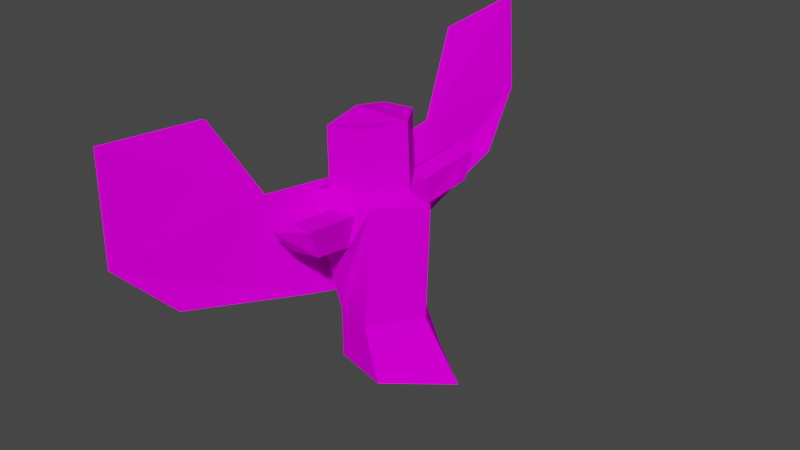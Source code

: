# Source: MonsterModel1.blend  (saved by Blender 2.93.20; exported with 4.5.12 LTS)
import bpy
from mathutils import Matrix  # noqa: F401  (used for matrix-valued properties, if any)

bpy.ops.wm.read_factory_settings(use_empty=True)
scene = bpy.context.scene
scene.name = 'Scene'

# ---- collections
col_collection = bpy.data.collections.new('Collection'); scene.collection.children.link(col_collection)

# ---- images (referenced by path relative to the original .blend; pixels are not part of the script)
import os
ASSET_DIR = os.environ.get("B2B_ASSET_DIR", "")  # directory of the original .blend (textures are referenced by path, not embedded)
HERE = os.path.dirname(os.path.abspath(__file__))  # packed textures are extracted next to this script under _unpacked/

def load_image(name, relpath, width, height, colorspace="sRGB"):
    """Load a texture the original file referenced (path relative to the .blend, or extracted next to this script)."""
    p = next((c for c in (os.path.join(HERE, relpath), os.path.join(ASSET_DIR, relpath)) if relpath and os.path.exists(c)), "")
    if p:
        img = bpy.data.images.load(p, check_existing=True)
        img.name = name
    else:  # same state as the original file: an image datablock whose file is absent (Cycles renders it pink)
        img = bpy.data.images.new(name, width, height)
        img.source = "FILE"
        img.filepath = "//" + (relpath or name)
    img.colorspace_settings.name = colorspace
    return img
img_lowpixelmonster = load_image('LowPixelMonster', 'Textures/TotemMonsterTexture.png', 1024, 1024, 'sRGB')
img_wing_base_color = load_image('Wing Base Color', 'Textures/WingMonsterTexture.png', 1024, 1024, 'sRGB')

# ---- materials (node trees are filled in below, after node groups)
mat_mainbody = bpy.data.materials.new('Mainbody')
mat_mainbody.use_transparent_shadow = False
mat_wing = bpy.data.materials.new('Wing')
mat_wing.use_transparent_shadow = False

# ---- material node trees
mat_mainbody.use_nodes = True; mat_mainbody.node_tree.nodes.clear()
_N = mat_mainbody.node_tree.nodes; _L = mat_mainbody.node_tree.links
n0 = _N.new('ShaderNodeOutputMaterial'); n0.name = 'Material Output'; n0.location = (300, 300)
n1 = _N.new('ShaderNodeBsdfDiffuse'); n1.name = 'Diffuse BSDF'; n1.location = (10, 300)
n2 = _N.new('ShaderNodeTexImage'); n2.name = 'Image Texture'; n2.location = (-280, 279)
n2.image = img_lowpixelmonster
n2.interpolation = 'Closest'
_L.new(n1.outputs[0], n0.inputs[0])
_L.new(n2.outputs[0], n1.inputs[0])
n0.is_active_output = True
mat_wing.use_nodes = True; mat_wing.node_tree.nodes.clear()
_N = mat_wing.node_tree.nodes; _L = mat_wing.node_tree.links
n0 = _N.new('ShaderNodeOutputMaterial'); n0.name = 'Material Output'; n0.location = (300, 300)
n1 = _N.new('ShaderNodeBsdfDiffuse'); n1.name = 'Diffuse BSDF'; n1.location = (10, 300)
n1.inputs[1].default_value = 0.5
n2 = _N.new('ShaderNodeTexImage'); n2.name = 'Image Texture'; n2.location = (-280, 279)
n2.image = img_wing_base_color
n2.interpolation = 'Closest'
_L.new(n1.outputs[0], n0.inputs[0])
_L.new(n2.outputs[0], n1.inputs[0])
n0.is_active_output = True

# ---- world
world_world = bpy.data.worlds.new('World'); scene.world = world_world
world_world.use_nodes = True; world_world.node_tree.nodes.clear()
_N = world_world.node_tree.nodes; _L = world_world.node_tree.links
n0 = _N.new('ShaderNodeOutputWorld'); n0.name = 'World Output'; n0.location = (300, 300)
n1 = _N.new('ShaderNodeBackground'); n1.name = 'Background'; n1.location = (10, 300)
n1.inputs[0].default_value = (0.05088, 0.05088, 0.05088, 1.0)
_L.new(n1.outputs[0], n0.inputs[0])
n0.is_active_output = True
world_world.color = (0.05088, 0.05088, 0.05088)
world_world.use_sun_shadow = False
world_world.sun_shadow_jitter_overblur = 0.0

# ---- meshes
me_cube = bpy.data.meshes.new('Cube')
me_cube.from_pydata([(-0.3918, -0.2792, 0.3585), (-0.5107, -0.4539, 1.512), (-0.5233, 0.0, 0.3265), (-0.505, 0.0, 1.552), (-0.0392, -0.382, 0.3661), (0.02794, -0.3496, 1.476), (0.3092, 0.0, 0.411), (0.3426, 0.0, 1.461), (-0.3838, -0.3616, 1.554), (-0.3595, 0.0, 1.623), (0.1666, 0.0, 1.521), (-0.0364, -0.2943, 1.531), (-0.09837, -0.3958, 1.399), (-0.2691, -0.4251, 1.425), (-0.4251, -0.4791, 1.322), (-0.38, -0.5012, 1.123), (-0.1192, -0.468, 1.132), (-0.005269, -0.9365, 1.513), (-0.176, -0.9658, 1.54), (-0.332, -1.02, 1.436), (-0.2869, -0.8686, 1.237), (-0.0261, -0.8354, 1.246), (0.01104, -1.031, 1.533), (-0.1597, -1.061, 1.56), (-0.3157, -1.115, 1.456), (-0.2706, -0.9634, 1.257), (-0.009785, -0.9302, 1.266), (-0.4906, 0.0, -0.1089), (-0.3873, -0.2799, -0.1089), (0.6658, 0.0, -0.1089), (0.1334, -0.4207, -0.1089)], [], [(0, 1, 3, 2), (6, 7, 5, 4), (4, 5, 12, 16, 15, 14, 1, 0), (0, 2, 27, 28), (3, 1, 8, 9), (1, 5, 11, 8), (5, 7, 10, 11), (19, 20, 25, 24), (1, 14, 13, 12, 5), (15, 16, 21, 20), (13, 14, 19, 18), (16, 12, 17, 21), (14, 15, 20, 19), (12, 13, 18, 17), (23, 24, 25, 26, 22), (17, 18, 23, 22), (20, 21, 26, 25), (18, 19, 24, 23), (21, 17, 22, 26), (27, 29, 30, 28), (6, 4, 30, 29), (4, 0, 28, 30), (8, 11, 10, 9)])
_k = set([(12, 13), (12, 16), (13, 14), (14, 15), (15, 16)])
me_cube.attributes.new('sharp_edge', 'BOOLEAN', 'EDGE').data.foreach_set('value', [ (min(e.vertices), max(e.vertices)) in _k for e in me_cube.edges])
_uv = me_cube.uv_layers.new(name='UVMap')
_uv.uv.foreach_set('vector', [0.4597, 0.4859, 0.3925, 0.01178, 0.5734, 0.0, 0.5825, 0.492, 0.297, 0.2351, 0.3624, 0.6546, 0.1728, 0.6866, 0.08531, 0.2457, 0.08531, 0.2457, 0.1728, 0.6866, 0.1213, 0.6652, 0.07913, 0.5601, 0.0, 0.5757, 0.005732, 0.6587, 0.001343, 0.7414, 0.02418, 0.2676, 0.4597, 0.4859, 0.5825, 0.492, 0.5825, 0.6696, 0.462, 0.6744, 0.7678, 0.8202, 0.5825, 0.8201, 0.62, 0.7712, 0.7674, 0.7655, 0.5825, 0.8201, 0.6251, 0.6002, 0.6474, 0.6294, 0.62, 0.7712, 0.6251, 0.6002, 0.7678, 0.4721, 0.7676, 0.5468, 0.6474, 0.6294, 0.9668, 0.04012, 0.8951, 0.1132, 0.8951, 0.07308, 0.9668, 0.0, 0.001343, 0.7414, 0.005732, 0.6587, 0.06889, 0.6885, 0.1213, 0.6652, 0.1728, 0.6866, 0.4717, 0.9216, 0.3649, 0.9098, 0.3624, 0.7493, 0.4693, 0.7612, 0.8238, 0.002093, 0.8832, 0.0154, 0.8832, 0.2391, 0.8238, 0.2258, 0.8655, 0.4461, 0.7522, 0.4461, 0.7626, 0.3033, 0.8573, 0.3535, 0.9668, 0.2691, 0.8832, 0.2739, 0.8951, 0.1132, 0.9668, 0.04012, 0.7522, 0.0, 0.8238, 0.002093, 0.8238, 0.2258, 0.7522, 0.2237, 0.5415, 0.8539, 0.4717, 0.8539, 0.4789, 0.7572, 0.5437, 0.7093, 0.579, 0.8104, 0.7522, 0.2237, 0.8238, 0.2258, 0.8238, 0.265, 0.7522, 0.2629, 0.4693, 0.7612, 0.3624, 0.7493, 0.3649, 0.7093, 0.4717, 0.7212, 0.8238, 0.2258, 0.8832, 0.2391, 0.8832, 0.2783, 0.8238, 0.265, 0.8573, 0.3535, 0.7626, 0.3033, 0.7644, 0.2783, 0.8591, 0.3285, 0.7522, 0.0, 0.7522, 0.4721, 0.5825, 0.2536, 0.6393, 0.04138, 0.297, 0.2351, 0.08531, 0.2457, 0.09298, 0.0424, 0.3624, 0.0, 0.3893, 0.5064, 0.4597, 0.4859, 0.462, 0.6744, 0.3624, 0.7093, 0.62, 0.7712, 0.6474, 0.6294, 0.7676, 0.5468, 0.7674, 0.7655])
me_cube.materials.append(mat_mainbody)
me_cube.materials.append(mat_wing)
me_cube.use_remesh_fix_poles = True
me_cube.use_remesh_preserve_attributes = False
me_cube.use_mirror_vertex_groups = False
me_cube.use_paint_bone_selection = False
me_cube.use_paint_mask = True
me_cube.update()
me_cube_001 = bpy.data.meshes.new('Cube.001')
me_cube_001.from_pydata([(-0.07455, 2.379, 1.512), (0.04775, 1.934, 0.09099), (-0.004904, -0.003087, -0.5851), (-0.04275, 2.417, 0.5997), (-0.04275, -0.003087, 0.5), (0.009262, 0.549, -0.4032), (-0.07455, 1.442, 1.422), (0.0333, 1.003, 0.6893), (-0.1015, 2.379, 1.512), (0.02081, 1.934, 0.09099), (-0.03184, -0.003087, -0.5851), (-0.06969, 2.417, 0.5997), (-0.06969, -0.003087, 0.5), (-0.01768, 0.549, -0.4032), (-0.1015, 1.442, 1.422), (0.006358, 1.003, 0.6893)], [], [(3, 7, 5, 1), (0, 6, 7, 3), (7, 4, 2, 5), (11, 9, 13, 15), (8, 11, 15, 14), (15, 13, 10, 12)])
me_cube_001.polygons.foreach_set('material_index', [1, 1, 1, 1, 1, 1])
_uv = me_cube_001.uv_layers.new(name='UVMap')
_uv.uv.foreach_set('vector', [0.3738, 0.09164, 0.1858, 0.5337, 0.4828, 0.8028, 0.4828, 0.3039, 0.07777, 0.0, 0.0, 0.3098, 0.1858, 0.5337, 0.3738, 0.09164, 0.1858, 0.5337, 0.1309, 0.8767, 0.478, 1.0, 0.4828, 0.8028, 0.3738, 0.09164, 0.4828, 0.3039, 0.4828, 0.8028, 0.1858, 0.5337, 0.07777, 0.0, 0.3738, 0.09164, 0.1858, 0.5337, 0.0, 0.3098, 0.1858, 0.5337, 0.4828, 0.8028, 0.478, 1.0, 0.1309, 0.8767])
me_cube_001.materials.append(mat_mainbody)
me_cube_001.materials.append(mat_wing)
me_cube_001.use_remesh_fix_poles = True
me_cube_001.use_remesh_preserve_attributes = False
me_cube_001.use_mirror_vertex_groups = False
me_cube_001.use_paint_bone_selection = False
me_cube_001.use_paint_mask = True
me_cube_001.update()
me_cube_002 = bpy.data.meshes.new('Cube.002')
me_cube_002.from_pydata([(-0.1138, -0.3616, -0.03743), (-0.08953, 0.0, 0.03177), (0.4365, 0.0, -0.07043), (0.2335, -0.2943, -0.06068), (-0.1385, -0.3432, 0.4706), (-0.1272, 0.0, 0.543), (0.4086, 0.0, 0.5384), (0.2073, -0.313, 0.511)], [], [(3, 2, 6, 7), (6, 5, 4, 7), (1, 0, 4, 5), (0, 3, 7, 4), (0, 1, 2, 3)])
_uv = me_cube_002.uv_layers.new(name='UVMap')
_uv.uv.foreach_set('vector', [0.2418, 0.8551, 0.248, 1.0, 0.0, 1.0, 0.009322, 0.8493, 0.9076, 0.7038, 0.9076, 0.9207, 0.7678, 0.9208, 0.7799, 0.7834, 0.91, 0.6805, 0.7678, 0.7038, 0.7741, 0.4977, 0.91, 0.4721, 0.218, 0.7414, 0.2418, 0.8551, 0.009322, 0.8493, 0.01055, 0.7467, 0.3869, 0.07649, 0.3972, 0.2299, 0.6204, 0.2299, 0.5343, 0.105])
me_cube_002.materials.append(mat_mainbody)
me_cube_002.materials.append(mat_wing)
me_cube_002.use_remesh_fix_poles = True
me_cube_002.use_remesh_preserve_attributes = False
me_cube_002.use_mirror_vertex_groups = False
me_cube_002.use_paint_bone_selection = False
me_cube_002.use_paint_mask = True
me_cube_002.update()
me_cube_003 = bpy.data.meshes.new('Cube.003')
me_cube_003.from_pydata([(-0.07455, -2.385, 1.512), (0.04775, -1.94, 0.09099), (-0.04275, -2.423, 0.5997), (0.009262, -0.5552, -0.4032), (-0.07455, -1.448, 1.422), (0.0333, -1.009, 0.6893), (-0.004904, -0.003087, -0.5851), (-0.04275, -0.003087, 0.5), (-0.1015, -2.385, 1.512), (0.02081, -1.94, 0.09099), (-0.06969, -2.423, 0.5997), (-0.01768, -0.5552, -0.4032), (-0.1015, -1.448, 1.422), (0.006358, -1.009, 0.6893), (-0.03184, -0.003087, -0.5851), (-0.06969, -0.003087, 0.5)], [], [(2, 1, 3, 5), (0, 2, 5, 4), (5, 3, 6, 7), (10, 13, 11, 9), (8, 12, 13, 10), (13, 15, 14, 11)])
me_cube_003.polygons.foreach_set('material_index', [1, 1, 1, 1, 1, 1])
_uv = me_cube_003.uv_layers.new(name='UVMap')
_uv.uv.foreach_set('vector', [0.3738, 0.09164, 0.4828, 0.3039, 0.4828, 0.8028, 0.1858, 0.5337, 0.07777, 0.0, 0.3738, 0.09164, 0.1858, 0.5337, 0.0, 0.3098, 0.1858, 0.5337, 0.4828, 0.8028, 0.478, 1.0, 0.1309, 0.8767, 0.3738, 0.09164, 0.1858, 0.5337, 0.4828, 0.8028, 0.4828, 0.3039, 0.07777, 0.0, 0.0, 0.3098, 0.1858, 0.5337, 0.3738, 0.09164, 0.1858, 0.5337, 0.1309, 0.8767, 0.478, 1.0, 0.4828, 0.8028])
me_cube_003.materials.append(mat_mainbody)
me_cube_003.materials.append(mat_wing)
me_cube_003.use_remesh_fix_poles = True
me_cube_003.use_remesh_preserve_attributes = False
me_cube_003.use_mirror_vertex_groups = False
me_cube_003.use_paint_bone_selection = False
me_cube_003.use_paint_mask = True
me_cube_003.update()

# ---- objects
ob_mainbody = bpy.data.objects.new('Mainbody', me_cube)
ob_wing = bpy.data.objects.new('Wing', me_cube_001)
ob_head = bpy.data.objects.new('Head', me_cube_002)
ob_wing_001 = bpy.data.objects.new('Wing.001', me_cube_003)

# ---- transforms, parenting, visibility, modifiers, constraints
ob_mainbody.location = (0.0, 0.0, 0.0)
ob_mainbody.lineart.crease_threshold = 0.0
_m = ob_mainbody.modifiers.new('Mirror', 'MIRROR')
_m.use_axis = (False, True, False)
_m.use_clip = True
ob_wing.location = (-0.512, 0.003087, 0.9906)
ob_wing.lineart.crease_threshold = 0.0
ob_head.location = (-0.3037, 0.0, 1.595)
ob_head.lineart.crease_threshold = 0.0
_m = ob_head.modifiers.new('Mirror', 'MIRROR')
_m.use_axis = (False, True, False)
_m.use_clip = True
ob_wing_001.location = (-0.512, 0.003087, 0.9906)
ob_wing_001.lineart.crease_threshold = 0.0

# ---- collection membership
col_collection.objects.link(ob_mainbody)
col_collection.objects.link(ob_wing)
col_collection.objects.link(ob_head)
col_collection.objects.link(ob_wing_001)

# ---- scene / render settings (as saved in the file)
scene.frame_start = 1; scene.frame_end = 250; scene.frame_set(1)
scene.render.engine = 'BLENDER_EEVEE_NEXT'
scene.cycles.use_denoising = False
scene.cycles.samples = 128
scene.cycles.sampling_pattern = 'TABULATED_SOBOL'
scene.cycles.use_adaptive_sampling = False
scene.cycles.use_light_tree = False
scene.view_settings.view_transform = 'Filmic'
bpy.context.view_layer.update()

# ---- added for rendering (the .blend has no active camera and no usable light): camera, sun
cam_auto = bpy.data.cameras.new('AutoCamera')
cam_auto.lens = 50.0
cam_auto.sensor_width = 36.0
cam_auto.clip_end = 1000.0
ob_auto_camera = bpy.data.objects.new('AutoCamera', cam_auto)
scene.collection.objects.link(ob_auto_camera)
ob_auto_camera.location = (5.2498, -6.26833, 5.37554)
ob_auto_camera.rotation_euler = (1.09748, -7.21219e-08, 0.694738)
scene.camera = ob_auto_camera
light_auto_sun = bpy.data.lights.new('AutoSun', 'SUN')
light_auto_sun.energy = 3.0
light_auto_sun.angle = 0.0523599
ob_auto_sun = bpy.data.objects.new('AutoSun', light_auto_sun)
scene.collection.objects.link(ob_auto_sun)
ob_auto_sun.rotation_euler = (0.872665, 0.174533, 0.523599)
bpy.context.view_layer.update()
